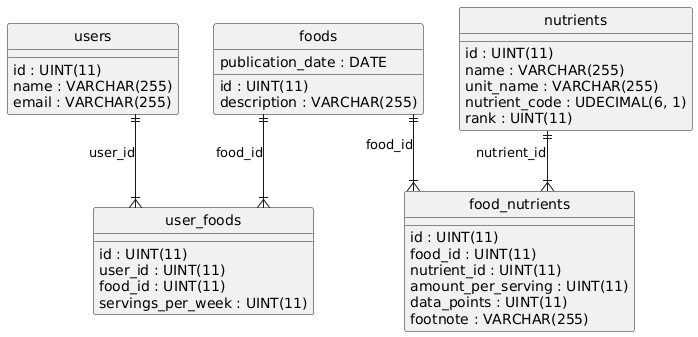

The diagram above was rendered by PlantUML. Its source (embedded in the PNG):
@startuml
hide circle
skinparam linetype ortho

entity "foods" as foods {
  id : UINT(11)
  description : VARCHAR(255)
  publication_date : DATE
}

entity "nutrients" as nutrients {
  id : UINT(11)
  name : VARCHAR(255)
  unit_name : VARCHAR(255)
  nutrient_code : UDECIMAL(6, 1)
  rank : UINT(11)
}

entity "users" as users {
  id : UINT(11)
  name : VARCHAR(255)
  email : VARCHAR(255)
}

entity "user_foods" as user_foods {
  id : UINT(11)
  user_id : UINT(11)
  food_id : UINT(11)
  servings_per_week : UINT(11)
}

entity "food_nutrients" as food_nutrients {
  id : UINT(11)
  food_id : UINT(11)
  nutrient_id : UINT(11)
  amount_per_serving : UINT(11)
  data_points : UINT(11)
  footnote : VARCHAR(255)
}

users ||--|{ user_foods : "user_id"
foods ||--|{ user_foods : "food_id"
nutrients ||--|{ food_nutrients : "nutrient_id"
foods ||--|{ food_nutrients : "food_id"
@enduml